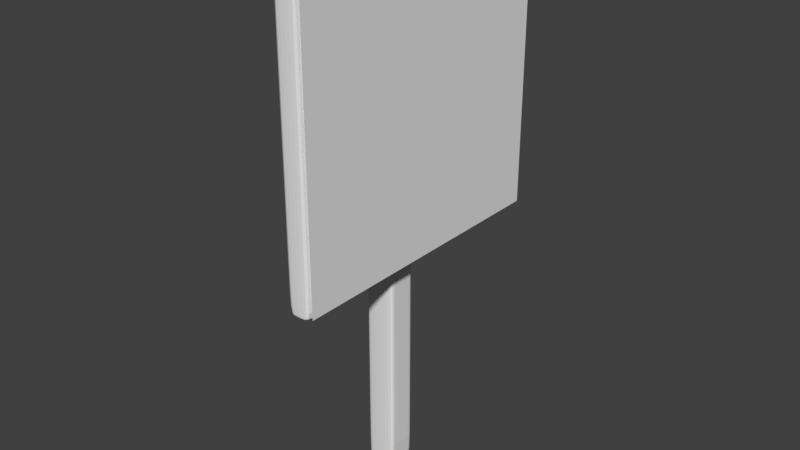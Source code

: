 # Source: Target_Archery.blend  (saved by Blender 2.78.0; exported with 4.5.12 LTS)
import bpy
from mathutils import Matrix  # noqa: F401  (used for matrix-valued properties, if any)

bpy.ops.wm.read_factory_settings(use_empty=True)
scene = bpy.context.scene
scene.name = 'Scene'

# ---- collections
col_collection_1 = bpy.data.collections.new('Collection 1'); scene.collection.children.link(col_collection_1)

# ---- world
world_world = bpy.data.worlds.new('World'); scene.world = world_world
world_world.color = (0.05088, 0.05088, 0.05088)
world_world.use_sun_shadow = False
world_world.sun_shadow_jitter_overblur = 0.0
world_world.cycles.sampling_method = 'MANUAL'

# ---- meshes
me_plane = bpy.data.meshes.new('Plane')
me_plane.from_pydata([(-1.0, -1.0, 0.0), (1.0, -1.0, 0.0), (-1.0, 1.0, 0.0), (1.0, 1.0, 0.0), (2.788e-05, -1.0, 0.0), (2.788e-05, 1.0, 0.0), (-1.0, 0.0, 0.0), (0.5, -1.0, 0.0), (1.0, 0.0, 0.0), (-0.5, 1.0, 0.0), (-0.5, -1.0, 0.0), (0.5, 1.0, 0.0), (2.788e-05, 0.0, 0.0), (-0.5, 0.0, 0.0), (0.5, 0.0, 0.0), (-1.0, -0.5, 0.0), (0.75, -1.0, 0.0), (1.0, 0.5, 0.0), (-0.75, 1.0, 0.0), (-0.25, -1.0, 0.0), (0.25, 1.0, 0.0), (2.788e-05, 0.5, 0.0), (-1.0, 0.5, 0.0), (0.25, -1.0, 0.0), (1.0, -0.5, 0.0), (-0.25, 1.0, 0.0), (-0.75, -1.0, 0.0), (0.75, 1.0, 0.0), (2.788e-05, -0.5, 0.0), (-0.5, 0.5, 0.0), (-0.5, -0.5, 0.0), (-0.75, 0.0, 0.0), (-0.25, 0.0, 0.0), (0.5, 0.5, 0.0), (0.5, -0.5, 0.0), (0.25, 0.0, 0.0), (0.75, 0.0, 0.0), (0.75, -0.5, 0.0), (0.25, -0.5, 0.0), (0.25, 0.5, 0.0), (-0.25, -0.5, 0.0), (-0.75, -0.5, 0.0), (-0.75, 0.5, 0.0), (-0.25, 0.5, 0.0), (0.75, 0.5, 0.0)], [], [(44, 17, 3, 27), (43, 21, 5, 25), (42, 29, 9, 18), (41, 30, 13, 31), (40, 28, 12, 32), (39, 33, 11, 20), (38, 34, 14, 35), (37, 24, 8, 36), (34, 37, 36, 14), (7, 16, 37, 34), (16, 1, 24, 37), (28, 38, 35, 12), (4, 23, 38, 28), (23, 7, 34, 38), (21, 39, 20, 5), (12, 35, 39, 21), (35, 14, 33, 39), (30, 40, 32, 13), (10, 19, 40, 30), (19, 4, 28, 40), (15, 41, 31, 6), (0, 26, 41, 15), (26, 10, 30, 41), (22, 42, 18, 2), (6, 31, 42, 22), (31, 13, 29, 42), (29, 43, 25, 9), (13, 32, 43, 29), (32, 12, 21, 43), (33, 44, 27, 11), (14, 36, 44, 33), (36, 8, 17, 44)])
me_plane.use_remesh_preserve_volume = False
me_plane.use_remesh_preserve_attributes = False
me_plane.use_mirror_vertex_groups = False
me_plane.update()
me_cube_001 = bpy.data.meshes.new('Cube.001')
me_cube_001.from_pydata([(-1.0, -1.0, -1.0), (-1.0, -1.0, 1.34), (-1.0, 1.0, -1.0), (-1.0, 1.0, 1.34), (1.0, -1.0, -1.0), (1.0, -1.0, 1.34), (1.0, 1.0, -1.0), (1.0, 1.0, 1.34), (-1.0, -1.0, 1.318), (-1.0, 1.0, 1.318), (1.0, 1.0, 1.318), (1.0, -1.0, 1.318), (-1.0, 1.0, -0.981), (1.0, 1.0, -0.981), (1.0, -1.0, -0.981), (-1.0, -1.0, -0.981), (-1.0, 0.8052, -1.0), (-1.0, 0.8052, 1.34), (1.0, 0.8052, -1.0), (1.0, 0.8052, 1.34), (1.0, 0.8052, 1.318), (-1.0, 0.8052, 1.318), (-1.0, 0.8052, -0.981), (1.0, 0.8052, -0.981), (-1.0, -0.7973, -1.0), (1.0, -0.7973, 1.34), (1.0, -0.7973, 1.318), (1.0, -0.7973, -0.981), (-1.0, -0.7973, 1.34), (1.0, -0.7973, -1.0), (-1.0, -0.7973, 1.318), (-1.0, -0.7973, -0.981)], [], [(21, 17, 3, 9), (9, 3, 7, 10), (26, 25, 5, 11), (11, 5, 1, 8), (24, 29, 4, 0), (25, 28, 1, 5), (14, 11, 8, 15), (27, 26, 11, 14), (12, 9, 10, 13), (22, 21, 9, 12), (16, 22, 12, 2), (2, 12, 13, 6), (29, 27, 14, 4), (4, 14, 15, 0), (6, 13, 23, 18), (24, 31, 22, 16), (31, 30, 21, 22), (13, 10, 20, 23), (7, 3, 17, 19), (2, 6, 18, 16), (10, 7, 19, 20), (30, 28, 17, 21), (8, 1, 28, 30), (15, 8, 30, 31), (0, 15, 31, 24), (18, 23, 27, 29), (23, 20, 26, 27), (19, 17, 28, 25), (16, 18, 29, 24), (20, 19, 25, 26)])
me_cube_001.use_remesh_preserve_volume = False
me_cube_001.use_remesh_preserve_attributes = False
me_cube_001.use_mirror_vertex_groups = False
me_cube_001.update()
me_cube = bpy.data.meshes.new('Cube')
me_cube.from_pydata([(-1.0, -1.0, -1.0), (-1.0, -1.0, 1.0), (-1.0, 1.0, -1.0), (-1.0, 1.0, 1.0), (1.0, -1.0, -1.0), (1.0, -1.0, 1.0), (1.0, 1.0, -1.0), (1.0, 1.0, 1.0), (0.9739, 1.0, -1.0), (0.9739, 1.0, 1.0), (0.9739, -1.0, -1.0), (0.9739, -1.0, 1.0), (-0.9739, 1.0, -1.0), (-0.9739, -1.0, 1.0), (-0.9739, 1.0, 1.0), (-0.9739, -1.0, -1.0), (-1.0, -0.9756, -1.0), (-1.0, -0.9756, 1.0), (1.0, -0.9756, -1.0), (1.0, -0.9756, 1.0), (0.9739, -0.9756, 1.0), (0.9739, -0.9756, -1.0), (-0.9739, -0.9756, -1.0), (-0.9739, -0.9756, 1.0), (-1.0, 0.9825, 1.0), (1.0, 0.9825, -1.0), (-1.0, 0.9825, -1.0), (1.0, 0.9825, 1.0), (0.9739, 0.9825, 1.0), (0.9739, 0.9825, -1.0), (-0.9739, 0.9825, -1.0), (-0.9739, 0.9825, 1.0)], [], [(26, 24, 3, 2), (8, 9, 7, 6), (18, 19, 5, 4), (15, 13, 1, 0), (21, 18, 4, 10), (23, 17, 1, 13), (19, 20, 11, 5), (22, 21, 10, 15), (4, 5, 11, 10), (12, 14, 9, 8), (2, 3, 14, 12), (16, 22, 15, 0), (20, 23, 13, 11), (10, 11, 13, 15), (28, 31, 23, 20), (26, 30, 22, 16), (30, 29, 21, 22), (27, 28, 20, 19), (31, 24, 17, 23), (29, 25, 18, 21), (25, 27, 19, 18), (0, 1, 17, 16), (6, 7, 27, 25), (8, 6, 25, 29), (14, 3, 24, 31), (7, 9, 28, 27), (12, 8, 29, 30), (2, 12, 30, 26), (9, 14, 31, 28), (16, 17, 24, 26)])
me_cube.use_remesh_preserve_volume = False
me_cube.use_remesh_preserve_attributes = False
me_cube.use_mirror_vertex_groups = False
me_cube.update()
arm_armature = bpy.data.armatures.new('Armature')  # bones are not reproduced

# ---- objects
ob_armature = bpy.data.objects.new('Armature', arm_armature)
ob_field = bpy.data.objects.new('Field', None)
ob_plane = bpy.data.objects.new('Plane', me_plane)
ob_cube_001 = bpy.data.objects.new('Cube.001', me_cube_001)
ob_cube = bpy.data.objects.new('Cube', me_cube)

# ---- transforms, parenting, visibility, modifiers, constraints
ob_armature.location = (-0.07991, -0.0416, 0.01159)
ob_armature.lineart.crease_threshold = 0.0
ob_field.location = (0.0, 0.0, 0.0)
ob_field.empty_display_type = 'SINGLE_ARROW'
ob_field.empty_image_offset = (0.0, 0.0)
ob_field.lineart.crease_threshold = 0.0
ob_plane.location = (0.0423, 0.0, 1.173)
ob_plane.rotation_euler = (-0.0, 1.571, 0.0)
ob_plane.scale = (0.4297, 0.4297, 0.4297)
ob_plane.lineart.crease_threshold = 0.0
_vg = ob_plane.vertex_groups.new(name='Group')
_m = ob_plane.modifiers.new('Cloth', 'CLOTH')
_m.collision_settings.use_self_collision = True
ob_cube_001.location = (-0.08493, 0.003584, 0.4917)
ob_cube_001.scale = (0.04526, 0.04526, 0.4884)
ob_cube_001.lineart.crease_threshold = 0.0
_m = ob_cube_001.modifiers.new('Subsurf', 'SUBSURF')
_m.uv_smooth = 'PRESERVE_CORNERS'
_m.quality = 2
_m.show_only_control_edges = False
ob_cube.location = (0.0, 0.0, 1.17)
ob_cube.rotation_euler = (-0.0, -1.571, 0.0)
ob_cube.scale = (0.4347, 0.4347, -0.03643)
ob_cube.lineart.crease_threshold = 0.0
_m = ob_cube.modifiers.new('Subsurf', 'SUBSURF')
_m.uv_smooth = 'PRESERVE_CORNERS'
_m.quality = 2
_m.show_only_control_edges = False

# ---- collection membership
col_collection_1.objects.link(ob_armature)
col_collection_1.objects.link(ob_field)
col_collection_1.objects.link(ob_plane)
col_collection_1.objects.link(ob_cube_001)
col_collection_1.objects.link(ob_cube)

# ---- scene / render settings (as saved in the file)
scene.frame_start = 1; scene.frame_end = 250; scene.frame_set(1)
scene.render.engine = 'BLENDER_EEVEE_NEXT'
scene.render.resolution_percentage = 50
scene.render.dither_intensity = 0.0
scene.cycles.use_denoising = False
scene.cycles.samples = 128
scene.cycles.sampling_pattern = 'TABULATED_SOBOL'
scene.cycles.light_sampling_threshold = 0.0
scene.cycles.use_adaptive_sampling = False
scene.cycles.use_light_tree = False
scene.cycles.blur_glossy = 0.0
scene.cycles.sample_clamp_indirect = 0.0
scene.view_settings.view_transform = 'Standard'
bpy.context.view_layer.update()

# ---- added for rendering (the .blend has no active camera and no usable light): camera, sun
cam_auto = bpy.data.cameras.new('AutoCamera')
cam_auto.lens = 50.0
cam_auto.sensor_width = 36.0
cam_auto.clip_end = 1000.0
ob_auto_camera = bpy.data.objects.new('AutoCamera', cam_auto)
scene.collection.objects.link(ob_auto_camera)
ob_auto_camera.location = (1.64986, -2.03257, 2.15931)
ob_auto_camera.rotation_euler = (1.09748, -7.21219e-08, 0.694738)
scene.camera = ob_auto_camera
light_auto_sun = bpy.data.lights.new('AutoSun', 'SUN')
light_auto_sun.energy = 3.0
light_auto_sun.angle = 0.0523599
ob_auto_sun = bpy.data.objects.new('AutoSun', light_auto_sun)
scene.collection.objects.link(ob_auto_sun)
ob_auto_sun.rotation_euler = (0.872665, 0.174533, 0.523599)
bpy.context.view_layer.update()

